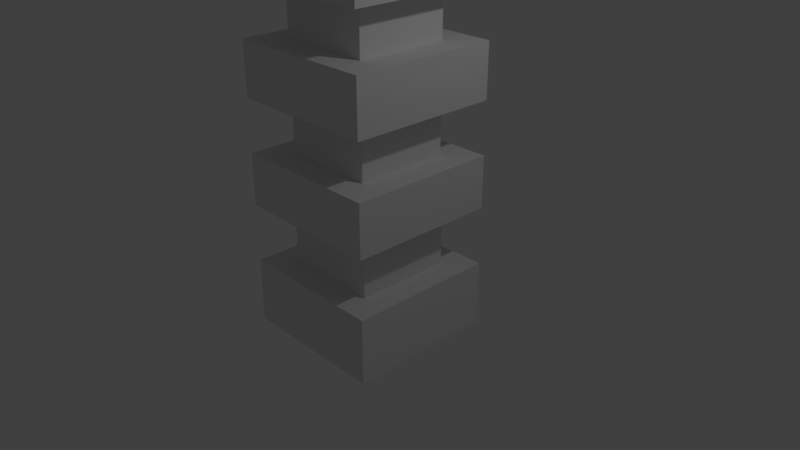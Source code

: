 # Source: Obelisco.blend  (saved by Blender 2.79.0; exported with 4.5.12 LTS)
import bpy
from mathutils import Matrix  # noqa: F401  (used for matrix-valued properties, if any)

bpy.ops.wm.read_factory_settings(use_empty=True)
scene = bpy.context.scene
scene.name = 'Scene'

# ---- collections
col_collection_1 = bpy.data.collections.new('Collection 1'); scene.collection.children.link(col_collection_1)

# ---- materials (node trees are filled in below, after node groups)
mat_material = bpy.data.materials.new('Material')
mat_material.alpha_threshold = 0.0
mat_material.use_transparent_shadow = False
mat_material.roughness = 0.5
mat_material.line_color = (0.0, 0.0, 0.0, 1.0)

# ---- material node trees

# ---- world
world_world = bpy.data.worlds.new('World'); scene.world = world_world
world_world.color = (0.05088, 0.05088, 0.05088)
world_world.use_sun_shadow = False
world_world.sun_shadow_jitter_overblur = 0.0
world_world.cycles.sampling_method = 'MANUAL'

# ---- cameras
cam_camera = bpy.data.cameras.new('Camera')
cam_camera.clip_end = 100.0
cam_camera.lens = 35.0
cam_camera.sensor_width = 32.0
cam_camera.sensor_height = 18.0
cam_camera.ortho_scale = 7.314
cam_camera.dof.focus_distance = 0.0
cam_camera.dof.aperture_fstop = 128.0

# ---- lights
light_lamp = bpy.data.lights.new('Lamp', 'POINT')
light_lamp.transmission_factor = 0.0
light_lamp.cutoff_distance = 30.0
light_lamp.energy = 100.0
light_lamp.shadow_buffer_clip_start = 1.001
light_lamp.shadow_soft_size = 0.1
light_lamp.shadow_maximum_resolution = 0.006
light_lamp.use_absolute_resolution = True

# ---- meshes
me_cube = bpy.data.meshes.new('Cube')
me_cube.from_pydata([(1.0, 1.0, -1.0), (1.0, -1.0, -1.0), (-1.0, -1.0, -1.0), (-1.0, 1.0, -1.0), (1.0, 1.0, -0.1152), (1.0, -1.0, -0.1152), (-1.0, -1.0, -0.1152), (-1.0, 1.0, -0.1152), (1.0, 1.0, 0.6704), (1.0, -1.0, 0.6704), (-1.0, 1.0, 0.6704), (-1.0, -1.0, 0.6704), (1.0, 1.0, 1.373), (1.0, -1.0, 1.373), (-1.0, 1.0, 1.373), (-1.0, -1.0, 1.373), (1.0, 1.0, 2.072), (1.0, -1.0, 2.072), (-1.0, 1.0, 2.072), (-1.0, -1.0, 2.072), (1.0, 1.0, 2.786), (1.0, -1.0, 2.786), (-1.0, 1.0, 2.786), (-1.0, -1.0, 2.786), (1.0, 1.0, -0.1152), (1.0, -1.0, -0.1152), (-1.0, 1.0, -0.1152), (-1.0, -1.0, -0.1152), (1.0, 1.0, 0.6704), (1.0, -1.0, 0.6704), (-1.0, 1.0, 0.6704), (-1.0, -1.0, 0.6704), (0.6505, 0.6505, -0.1152), (0.6505, -0.6505, -0.1152), (-0.6505, 0.6505, -0.1152), (-0.6505, -0.6505, -0.1152), (0.6505, 0.6505, 0.6704), (0.6505, -0.6505, 0.6704), (-0.6505, 0.6505, 0.6704), (-0.6505, -0.6505, 0.6704), (0.7074, 0.7074, 1.373), (0.7074, -0.7074, 1.373), (-0.7074, 0.7074, 1.373), (-0.7074, -0.7074, 1.373), (0.7074, 0.7074, 2.072), (0.7074, -0.7074, 2.072), (-0.7074, 0.7074, 2.072), (-0.7074, -0.7074, 2.072), (0.7074, 0.7074, 1.373), (0.7074, -0.7074, 1.373), (-0.7074, 0.7074, 1.373), (-0.7074, -0.7074, 1.373), (0.7074, 0.7074, 2.072), (0.7074, -0.7074, 2.072), (-0.7074, 0.7074, 2.072), (-0.7074, -0.7074, 2.072), (0.6254, 0.6254, 1.373), (0.6254, -0.6254, 1.373), (-0.6254, 0.6254, 1.373), (-0.6254, -0.6254, 1.373), (0.6254, 0.6254, 2.072), (0.6254, -0.6254, 2.072), (-0.6254, 0.6254, 2.072), (-0.6254, -0.6254, 2.072), (1.0, 1.0, 3.443), (1.0, -1.0, 3.443), (-1.0, 1.0, 3.443), (-1.0, -1.0, 3.443), (1.0, 1.0, 4.037), (1.0, -1.0, 4.037), (-1.0, 1.0, 4.037), (-1.0, -1.0, 4.037), (0.623, 0.623, 2.786), (0.623, -0.623, 2.786), (-0.623, 0.623, 2.786), (-0.623, -0.623, 2.786), (0.623, 0.623, 3.443), (0.623, -0.623, 3.443), (-0.623, 0.623, 3.443), (-0.623, -0.623, 3.443), (0.3395, 0.3395, 10.7), (0.3395, -0.3395, 10.7), (-0.3395, 0.3395, 10.7), (-0.3395, -0.3395, 10.7), (0.3395, 0.3395, 10.7), (0.3395, -0.3395, 10.7), (-0.3395, 0.3395, 10.7), (-0.3395, -0.3395, 10.7), (0.002297, 0.002297, 11.35), (0.002297, -0.002297, 11.35), (-0.002297, 0.002297, 11.35), (-0.002297, -0.002297, 11.35), (0.002297, 0.002297, 11.49), (0.002297, -0.002297, 11.49), (-0.002297, 0.002297, 11.49), (-0.002297, -0.002297, 11.49), (0.3395, 0.3395, 10.7), (0.3395, -0.3395, 10.7), (-0.3395, 0.3395, 10.7), (-0.3395, -0.3395, 10.7), (0.002297, 0.002297, 11.35), (0.002297, -0.002297, 11.35), (-0.002297, 0.002297, 11.35), (-0.002297, -0.002297, 11.35)], [], [(0, 1, 2, 3), (11, 10, 30, 31), (0, 4, 5, 1), (1, 5, 6, 2), (2, 6, 7, 3), (4, 0, 3, 7), (9, 8, 12, 13), (5, 4, 24, 25), (6, 5, 25, 27), (8, 9, 29, 28), (16, 17, 45, 44), (10, 11, 15, 14), (8, 10, 14, 12), (11, 9, 13, 15), (19, 17, 21, 23), (17, 19, 47, 45), (12, 14, 42, 40), (14, 15, 43, 42), (20, 22, 74, 72), (17, 16, 20, 21), (18, 19, 23, 22), (16, 18, 22, 20), (27, 25, 33, 35), (28, 29, 37, 36), (29, 31, 39, 37), (24, 26, 34, 32), (10, 8, 28, 30), (7, 6, 27, 26), (4, 7, 26, 24), (9, 11, 31, 29), (35, 33, 37, 39), (33, 32, 36, 37), (34, 35, 39, 38), (32, 34, 38, 36), (25, 24, 32, 33), (31, 30, 38, 39), (30, 28, 36, 38), (26, 27, 35, 34), (46, 44, 52, 54), (47, 46, 54, 55), (41, 40, 48, 49), (43, 41, 49, 51), (15, 13, 41, 43), (19, 18, 46, 47), (13, 12, 40, 41), (18, 16, 44, 46), (49, 48, 56, 57), (51, 49, 57, 59), (52, 53, 61, 60), (53, 55, 63, 61), (42, 43, 51, 50), (40, 42, 50, 48), (45, 47, 55, 53), (44, 45, 53, 52), (58, 59, 63, 62), (56, 58, 62, 60), (59, 57, 61, 63), (57, 56, 60, 61), (55, 54, 62, 63), (54, 52, 60, 62), (50, 51, 59, 58), (48, 50, 58, 56), (66, 67, 71, 70), (66, 64, 76, 78), (22, 23, 75, 74), (67, 66, 78, 79), (68, 70, 82, 80), (64, 66, 70, 68), (67, 65, 69, 71), (65, 64, 68, 69), (74, 75, 79, 78), (72, 74, 78, 76), (75, 73, 77, 79), (73, 72, 76, 77), (65, 67, 79, 77), (23, 21, 73, 75), (64, 65, 77, 76), (21, 20, 72, 73), (83, 81, 85, 87), (71, 69, 81, 83), (69, 68, 80, 81), (70, 71, 83, 82), (90, 88, 100, 102), (81, 80, 84, 85), (82, 83, 87, 86), (80, 82, 86, 84), (90, 91, 95, 94), (85, 84, 96, 97), (91, 90, 102, 103), (87, 85, 97, 99), (92, 94, 95, 93), (88, 90, 94, 92), (91, 89, 93, 95), (89, 88, 92, 93), (99, 97, 101, 103), (97, 96, 100, 101), (98, 99, 103, 102), (96, 98, 102, 100), (86, 87, 99, 98), (84, 86, 98, 96), (89, 91, 103, 101), (88, 89, 101, 100)])
me_cube.materials.append(mat_material)
me_cube.use_remesh_preserve_volume = False
me_cube.use_remesh_preserve_attributes = False
me_cube.use_mirror_vertex_groups = False
me_cube.update()

# ---- objects
ob_cube = bpy.data.objects.new('Cube', me_cube)
ob_lamp = bpy.data.objects.new('Lamp', light_lamp)
ob_camera = bpy.data.objects.new('Camera', cam_camera)

# ---- transforms, parenting, visibility, modifiers, constraints
ob_cube.location = (0.0, 0.0, 0.0)
ob_cube.lock_rotations_4d = False
ob_cube.empty_display_type = 'ARROWS'
ob_cube.lineart.crease_threshold = 0.0
ob_lamp.location = (4.076, 1.005, 5.904)
ob_lamp.rotation_euler = (0.6503, 0.05522, 1.866)
ob_lamp.lock_rotations_4d = False
ob_lamp.empty_display_type = 'ARROWS'
ob_lamp.color = (0.0, 0.0, 0.0, 0.0)
ob_lamp.lineart.crease_threshold = 0.0
ob_camera.location = (7.481, -6.508, 5.344)
ob_camera.rotation_euler = (1.109, 0.0, 0.8149)
ob_camera.lock_rotations_4d = False
ob_camera.empty_display_type = 'ARROWS'
ob_camera.color = (0.0, 0.0, 0.0, 0.0)
ob_camera.display_type = 'WIRE'
ob_camera.lineart.crease_threshold = 0.0

# ---- collection membership
col_collection_1.objects.link(ob_cube)
col_collection_1.objects.link(ob_lamp)
col_collection_1.objects.link(ob_camera)

# ---- scene / render settings (as saved in the file)
scene.camera = ob_camera
scene.frame_start = 1; scene.frame_end = 250; scene.frame_set(1)
scene.render.engine = 'BLENDER_EEVEE_NEXT'
scene.render.resolution_percentage = 50
scene.render.dither_intensity = 0.0
scene.cycles.use_denoising = False
scene.cycles.samples = 128
scene.cycles.sampling_pattern = 'TABULATED_SOBOL'
scene.cycles.use_adaptive_sampling = False
scene.cycles.use_light_tree = False
scene.cycles.blur_glossy = 0.0
scene.cycles.sample_clamp_indirect = 0.0
scene.view_settings.view_transform = 'Standard'
bpy.context.view_layer.update()
